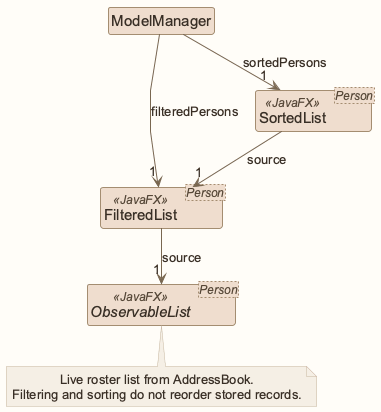

The diagram above was rendered by PlantUML. Its source (embedded in the PNG):
@startuml
!include style.puml
' Straight segments retain readable relationship labels.
skinparam linetype polyline
skinparam ArrowFontStyle plain
skinparam classBackgroundColor MODEL_COLOR
skinparam nodesep 35
skinparam ranksep 40
class ModelManager
class "SortedList<Person>" as Sorted <<JavaFX>>
class "FilteredList<Person>" as Filtered <<JavaFX>>
interface "ObservableList<Person>" as Records <<JavaFX>>
ModelManager -down-> "1" Sorted : sortedPersons
ModelManager -right-> "1" Filtered : filteredPersons
Sorted -down-> "1" Filtered : source
Filtered -down-> "1" Records : source
note bottom of Records
Live roster list from AddressBook.
Filtering and sorting do not reorder stored records.
end note
@enduml